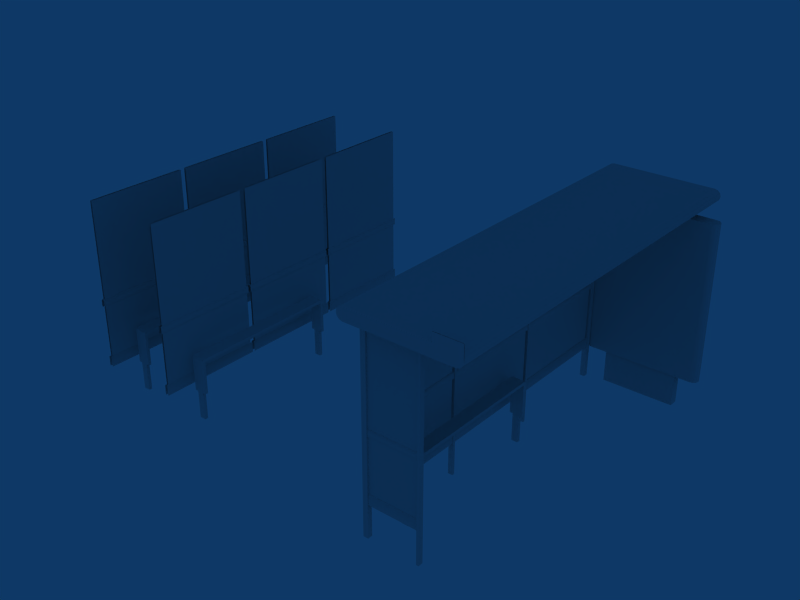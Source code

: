 # Source: Insignia_A2.blend  (saved by Blender 2.49.2; exported with 4.5.12 LTS)
import bpy
from mathutils import Matrix  # noqa: F401  (used for matrix-valued properties, if any)

bpy.ops.wm.read_factory_settings(use_empty=True)
scene = bpy.context.scene
scene.name = 'Scene'

# ---- collections
col_collection_1 = bpy.data.collections.new('Collection 1'); scene.collection.children.link(col_collection_1)

# ---- world
world_world = bpy.data.worlds.new('World'); scene.world = world_world
world_world.color = (0.05656, 0.2208, 0.4)
world_world.use_sun_shadow = False
world_world.sun_shadow_jitter_overblur = 0.0
world_world.cycles.sampling_method = 'MANUAL'
world_world.cycles.sample_map_resolution = 256

# ---- meshes
me_cube_001 = bpy.data.meshes.new('Cube.001')
me_cube_001.from_pydata([(-2.87, -1.63, -0.25), (-2.87, -1.63, 0.1), (-2.79, -1.63, 0.1), (-2.79, -1.63, -0.25), (-2.75, -1.63, 0.1), (-2.91, -1.63, 0.1), (-2.75, -1.62, 0.53), (-2.91, -1.62, 0.54), (-2.75, -1.59, 0.54), (-2.91, -1.59, 0.55), (-2.91, -1.63, 0.51), (-2.75, -1.63, 0.5), (-2.91, 0.27, 0.55), (-2.75, 0.27, 0.54), (-2.91, -1.59, 0.51), (-2.91, -1.59, 0.1), (-2.87, -1.59, -0.25), (-2.87, -1.59, 0.1), (-2.91, -1.63, 0.51), (-2.91, -1.63, 0.1), (-2.87, -1.63, -0.25), (-2.87, -1.63, 0.1), (-2.75, -1.59, 0.1), (-2.79, -1.59, -0.25), (-2.79, -1.59, 0.1), (-2.75, -1.63, 0.5), (-2.75, -1.62, 0.53), (-2.75, -1.63, 0.1), (-2.79, -1.63, -0.25), (-2.79, -1.63, 0.1), (-2.75, -1.59, 0.5), (-2.91, -1.59, 0.1), (-2.75, -1.59, 0.1), (-2.91, -1.59, 0.51), (-2.87, -1.59, -0.25), (-2.79, -1.59, -0.25), (-2.79, -1.59, 0.1), (-2.87, -1.59, 0.1), (-2.75, 0.27, 0.54), (-2.75, -1.59, 0.5), (-2.75, 0.27, 0.5), (-2.75, -1.59, 0.54), (-2.91, -0.66, 0.55), (-2.75, -0.66, 0.54), (-2.91, -1.125, 0.55), (-2.91, -0.195, 0.55), (-2.75, -1.125, 0.54), (-2.75, -0.195, 0.54), (-2.75, -0.66, 0.54), (-2.75, -0.66, 0.5), (-2.75, -0.195, 0.54), (-2.75, -1.125, 0.54), (-2.75, -1.125, 0.5), (-2.75, -0.195, 0.5), (-2.75, 0.27, 0.54), (-2.75, 0.27, 0.5), (-2.79, 0.31, 0.1), (-2.79, 0.31, -0.25), (-2.75, 0.31, 0.1), (-2.75, 0.3, 0.53), (-2.75, 0.31, 0.5), (-2.79, 0.27, 0.1), (-2.79, 0.27, -0.25), (-2.75, 0.27, 0.1), (-2.87, 0.31, 0.1), (-2.87, 0.31, -0.25), (-2.91, 0.31, 0.1), (-2.91, 0.31, 0.51), (-2.87, 0.27, 0.1), (-2.87, 0.27, -0.25), (-2.91, 0.27, 0.1), (-2.91, 0.27, 0.51), (-2.75, 0.31, 0.5), (-2.91, 0.31, 0.51), (-2.91, 0.27, 0.55), (-2.75, 0.27, 0.54), (-2.91, 0.3, 0.54), (-2.75, 0.3, 0.53), (-2.91, 0.31, 0.1), (-2.75, 0.31, 0.1), (-2.79, 0.31, -0.25), (-2.79, 0.31, 0.1), (-2.87, 0.31, 0.1), (-2.87, 0.31, -0.25), (-2.87, 0.27, 0.1), (-2.79, 0.27, 0.1), (-2.79, 0.27, -0.25), (-2.87, 0.27, -0.25), (-2.91, 0.27, 0.51), (-2.75, 0.27, 0.1), (-2.91, 0.27, 0.1), (-2.75, 0.27, 0.5), (-2.99, 1.965, 0.28), (-3.02, 0.675, 0.15), (-3.02, 0.675, 0.27), (-3.01, 0.675, 0.28), (-3.01, 1.965, 0.28), (-3.02, 1.965, 0.27), (-3.02, 1.965, 0.15), (-2.98, 1.965, 0.15), (-2.98, 1.965, 0.27), (-2.99, 0.675, 0.28), (-2.98, 0.675, 0.27), (-2.98, 0.675, 0.15), (-2.98, -0.645, 0.15), (-2.98, -0.645, 0.27), (-2.99, -0.645, 0.28), (-2.99, 0.645, 0.28), (-2.98, 0.645, 0.27), (-2.98, 0.645, 0.15), (-3.02, 0.645, 0.15), (-3.02, 0.645, 0.27), (-3.01, 0.645, 0.28), (-3.01, -0.645, 0.28), (-3.02, -0.645, 0.27), (-3.02, -0.645, 0.15), (-3.02, -1.965, 0.15), (-3.02, -1.965, 0.27), (-3.01, -1.965, 0.28), (-3.01, -0.675, 0.28), (-3.02, -0.675, 0.27), (-3.02, -0.675, 0.15), (-2.98, -0.675, 0.15), (-2.98, -0.675, 0.27), (-2.99, -0.675, 0.28), (-2.99, -1.965, 0.28), (-2.98, -1.965, 0.27), (-2.98, -1.965, 0.15), (-2.99, 0.645, 1.02), (-2.98, -0.675, 0.94), (-2.98, -1.965, 0.94), (-2.98, -0.675, 1.01), (-2.98, -1.965, 1.01), (-2.99, -0.675, 0.93), (-2.99, -1.965, 0.93), (-2.99, -0.675, 1.02), (-2.99, -1.965, 1.02), (-3.01, 0.675, 1.02), (-3.01, 1.965, 1.02), (-3.01, 0.675, 0.93), (-3.01, 1.965, 0.93), (-3.02, 0.675, 1.01), (-3.02, 1.965, 1.01), (-3.02, 0.675, 0.94), (-3.02, 1.965, 0.94), (-2.98, 1.965, 0.94), (-2.98, 0.675, 0.94), (-2.98, 1.965, 1.01), (-2.98, 0.675, 1.01), (-2.99, 1.965, 0.93), (-2.99, 0.675, 0.93), (-2.99, 1.965, 1.02), (-2.99, 0.675, 1.02), (-2.99, -0.645, 1.02), (-2.99, -0.645, 0.93), (-2.99, 0.645, 0.93), (-2.98, -0.645, 1.01), (-2.98, 0.645, 1.01), (-2.98, -0.645, 0.94), (-2.98, 0.645, 0.94), (-3.02, 0.645, 0.94), (-3.02, -0.645, 0.94), (-3.02, 0.645, 1.01), (-3.02, -0.645, 1.01), (-3.01, 0.645, 0.93), (-3.01, -0.645, 0.93), (-3.01, 0.645, 1.02), (-3.01, -0.645, 1.02), (-3.01, -1.965, 1.02), (-3.01, -0.675, 1.02), (-3.01, -1.965, 0.93), (-3.01, -0.675, 0.93), (-3.02, -1.965, 1.01), (-3.02, -0.675, 1.01), (-3.02, -1.965, 0.94), (-3.02, -0.675, 0.94), (-3.99, 1.965, 0.28), (-4.01, 0.695, 1.02), (-4.01, 1.945, 1.02), (-4.01, 1.945, 2.22), (-4.01, 0.695, 2.22), (-3.99, 0.695, 2.22), (-3.99, 1.945, 2.22), (-3.99, 1.945, 1.02), (-3.99, 0.695, 1.02), (-3.99, -0.625, 1.02), (-3.99, 0.625, 1.02), (-3.99, 0.625, 2.22), (-3.99, -0.625, 2.22), (-4.01, -0.625, 2.22), (-4.01, 0.625, 2.22), (-4.01, 0.625, 1.02), (-4.01, -0.625, 1.02), (-4.01, -1.945, 1.02), (-4.01, -0.695, 1.02), (-4.01, -0.695, 2.22), (-4.01, -1.945, 2.22), (-3.99, -1.945, 2.22), (-3.99, -0.695, 2.22), (-3.99, -0.695, 1.02), (-3.99, -1.945, 1.02), (-3.99, -1.945, 0.28), (-3.99, -0.695, 0.28), (-3.99, -0.695, 0.93), (-3.99, -1.945, 0.93), (-4.01, -1.945, 0.93), (-4.01, -0.695, 0.93), (-4.01, -0.695, 0.28), (-4.01, -1.945, 0.28), (-4.01, -0.625, 0.28), (-4.01, 0.625, 0.28), (-4.01, 0.625, 0.93), (-4.01, -0.625, 0.93), (-3.99, -0.625, 0.93), (-3.99, 0.625, 0.93), (-3.99, 0.625, 0.28), (-3.99, -0.625, 0.28), (-3.99, 0.695, 0.28), (-3.99, 1.945, 0.28), (-3.99, 1.945, 0.93), (-3.99, 0.695, 0.93), (-4.01, 0.695, 0.93), (-4.01, 1.945, 0.93), (-4.01, 1.945, 0.28), (-4.01, 0.695, 0.28), (-3.99, 0.645, 1.02), (-3.75, 0.27, 0.5), (-3.91, 0.27, 0.1), (-3.75, 0.27, 0.1), (-3.91, 0.27, 0.51), (-3.87, 0.27, -0.25), (-3.79, 0.27, -0.25), (-3.79, 0.27, 0.1), (-3.87, 0.27, 0.1), (-3.87, 0.31, -0.25), (-3.87, 0.31, 0.1), (-3.79, 0.31, 0.1), (-3.79, 0.31, -0.25), (-3.75, 0.31, 0.1), (-3.91, 0.31, 0.1), (-3.75, 0.3, 0.53), (-3.91, 0.3, 0.54), (-3.75, 0.27, 0.54), (-3.91, 0.27, 0.55), (-3.91, 0.31, 0.51), (-3.75, 0.31, 0.5), (-3.91, 0.27, 0.51), (-3.91, 0.27, 0.1), (-3.87, 0.27, -0.25), (-3.87, 0.27, 0.1), (-3.91, 0.31, 0.51), (-3.91, 0.31, 0.1), (-3.87, 0.31, -0.25), (-3.87, 0.31, 0.1), (-3.75, 0.27, 0.1), (-3.79, 0.27, -0.25), (-3.79, 0.27, 0.1), (-3.75, 0.31, 0.5), (-3.75, 0.3, 0.53), (-3.75, 0.31, 0.1), (-3.79, 0.31, -0.25), (-3.79, 0.31, 0.1), (-3.75, 0.27, 0.5), (-3.75, 0.27, 0.54), (-3.75, -0.195, 0.5), (-3.75, -1.125, 0.5), (-3.75, -1.125, 0.54), (-3.75, -0.195, 0.54), (-3.75, -0.66, 0.5), (-3.75, -0.66, 0.54), (-3.75, -0.195, 0.54), (-3.75, -1.125, 0.54), (-3.91, -0.195, 0.55), (-3.91, -1.125, 0.55), (-3.75, -0.66, 0.54), (-3.91, -0.66, 0.55), (-3.75, -1.59, 0.54), (-3.75, 0.27, 0.5), (-3.75, -1.59, 0.5), (-3.75, 0.27, 0.54), (-3.87, -1.59, 0.1), (-3.79, -1.59, 0.1), (-3.79, -1.59, -0.25), (-3.87, -1.59, -0.25), (-3.91, -1.59, 0.51), (-3.75, -1.59, 0.1), (-3.91, -1.59, 0.1), (-3.75, -1.59, 0.5), (-3.79, -1.63, 0.1), (-3.79, -1.63, -0.25), (-3.75, -1.63, 0.1), (-3.75, -1.62, 0.53), (-3.75, -1.63, 0.5), (-3.79, -1.59, 0.1), (-3.79, -1.59, -0.25), (-3.75, -1.59, 0.1), (-3.87, -1.63, 0.1), (-3.87, -1.63, -0.25), (-3.91, -1.63, 0.1), (-3.91, -1.63, 0.51), (-3.87, -1.59, 0.1), (-3.87, -1.59, -0.25), (-3.91, -1.59, 0.1), (-3.91, -1.59, 0.51), (-3.75, 0.27, 0.54), (-3.91, 0.27, 0.55), (-3.75, -1.63, 0.5), (-3.91, -1.63, 0.51), (-3.91, -1.59, 0.55), (-3.75, -1.59, 0.54), (-3.91, -1.62, 0.54), (-3.75, -1.62, 0.53), (-3.91, -1.63, 0.1), (-3.75, -1.63, 0.1), (-3.79, -1.63, -0.25), (-3.79, -1.63, 0.1), (-3.87, -1.63, 0.1), (-3.87, -1.63, -0.25), (-3.98, -0.675, 0.94), (-3.98, -1.965, 0.94), (-3.98, -0.675, 1.01), (-3.98, -1.965, 1.01), (-3.99, -0.675, 0.93), (-3.99, -1.965, 0.93), (-3.99, -0.675, 1.02), (-3.99, -1.965, 1.02), (-3.01, 0.695, 0.28), (-3.01, 1.945, 0.28), (-3.01, 1.945, 2.22), (-3.01, 0.695, 2.22), (-2.99, 0.695, 2.22), (-2.99, 1.945, 2.22), (-2.99, 1.945, 0.28), (-2.99, 0.695, 0.28), (-2.99, -0.625, 0.28), (-2.99, 0.625, 0.28), (-2.99, 0.625, 2.22), (-2.99, -0.625, 2.22), (-3.01, -0.625, 2.22), (-3.01, 0.625, 2.22), (-3.01, 0.625, 0.28), (-3.01, -0.625, 0.28), (-4.01, 0.675, 1.02), (-4.01, 1.965, 1.02), (-4.01, 0.675, 0.93), (-4.01, 1.965, 0.93), (-4.02, 0.675, 1.01), (-4.02, 1.965, 1.01), (-4.02, 0.675, 0.94), (-4.02, 1.965, 0.94), (-4.02, 0.675, 0.15), (-4.02, 0.675, 0.27), (-4.01, 0.675, 0.28), (-4.01, 1.965, 0.28), (-4.02, 1.965, 0.27), (-4.02, 1.965, 0.15), (-3.98, 1.965, 0.15), (-3.98, 1.965, 0.27), (-3.99, 0.675, 0.28), (-3.98, 0.675, 0.27), (-3.98, 0.675, 0.15), (-3.98, 1.965, 0.94), (-3.98, 0.675, 0.94), (-3.98, 1.965, 1.01), (-3.98, 0.675, 1.01), (-3.99, 1.965, 0.93), (-3.99, 0.675, 0.93), (-3.99, 1.965, 1.02), (-3.99, 0.675, 1.02), (-3.99, -0.645, 1.02), (-3.99, -0.645, 0.93), (-3.99, 0.645, 0.93), (-3.98, -0.645, 1.01), (-3.98, 0.645, 1.01), (-3.98, -0.645, 0.94), (-3.98, 0.645, 0.94), (-3.98, -0.645, 0.15), (-3.98, -0.645, 0.27), (-3.99, -0.645, 0.28), (-3.99, 0.645, 0.28), (-3.98, 0.645, 0.27), (-3.98, 0.645, 0.15), (-4.02, 0.645, 0.15), (-4.02, 0.645, 0.27), (-4.01, 0.645, 0.28), (-4.01, -0.645, 0.28), (-4.02, -0.645, 0.27), (-4.02, -0.645, 0.15), (-4.02, 0.645, 0.94), (-4.02, -0.645, 0.94), (-4.02, 0.645, 1.01), (-4.02, -0.645, 1.01), (-4.01, 0.645, 0.93), (-4.01, -0.645, 0.93), (-4.01, 0.645, 1.02), (-4.01, -0.645, 1.02), (-3.01, -1.945, 0.28), (-3.01, -0.695, 0.28), (-3.01, -0.695, 2.22), (-3.01, -1.945, 2.22), (-4.01, -1.965, 1.02), (-4.01, -0.675, 1.02), (-4.01, -1.965, 0.93), (-4.01, -0.675, 0.93), (-4.02, -1.965, 1.01), (-4.02, -0.675, 1.01), (-4.02, -1.965, 0.94), (-4.02, -0.675, 0.94), (-4.02, -1.965, 0.15), (-4.02, -1.965, 0.27), (-4.01, -1.965, 0.28), (-4.01, -0.675, 0.28), (-4.02, -0.675, 0.27), (-4.02, -0.675, 0.15), (-3.98, -0.675, 0.15), (-3.98, -0.675, 0.27), (-3.99, -0.675, 0.28), (-3.99, -1.965, 0.28), (-3.98, -1.965, 0.27), (-3.98, -1.965, 0.15), (-2.99, -1.945, 2.22), (-2.99, -0.695, 2.22), (-2.99, -0.695, 0.28), (-2.99, -1.945, 0.28)], [], [(1, 0, 3, 2), (6, 8, 9, 7), (11, 6, 7, 10), (4, 11, 10, 5), (19, 18, 14, 15), (21, 17, 16, 20), (26, 25, 39, 41), (27, 22, 39, 25), (29, 28, 23, 24), (32, 31, 33, 30), (36, 35, 34, 37), (8, 46, 44, 9), (46, 43, 42, 44), (43, 47, 45, 42), (47, 13, 12, 45), (38, 50, 53, 40), (50, 48, 49, 53), (48, 51, 52, 49), (51, 41, 39, 52), (56, 61, 62, 57), (58, 60, 55, 63), (59, 54, 55, 60), (64, 65, 69, 68), (66, 70, 71, 67), (79, 78, 73, 72), (72, 73, 76, 77), (77, 76, 74, 75), (82, 81, 80, 83), (85, 84, 87, 86), (89, 91, 88, 90), (97, 94, 95, 96), (98, 93, 94, 97), (99, 100, 102, 103), (100, 92, 101, 102), (108, 107, 106, 105), (109, 108, 105, 104), (110, 115, 114, 111), (111, 114, 113, 112), (120, 117, 118, 119), (121, 116, 117, 120), (122, 123, 126, 127), (123, 124, 125, 126), (166, 167, 153, 128), (129, 131, 132, 130), (130, 134, 133, 129), (131, 135, 136, 132), (142, 141, 137, 138), (143, 144, 140, 139), (144, 143, 141, 142), (145, 147, 148, 146), (146, 150, 149, 145), (147, 151, 152, 148), (157, 128, 153, 156), (158, 154, 155, 159), (159, 157, 156, 158), (160, 161, 163, 162), (161, 160, 164, 165), (173, 172, 168, 169), (174, 175, 171, 170), (175, 174, 172, 173), (177, 180, 179, 178), (184, 183, 182, 181), (185, 186, 187, 188), (192, 189, 190, 191), (193, 196, 195, 194), (200, 199, 198, 197), (201, 202, 203, 204), (208, 205, 206, 207), (209, 212, 211, 210), (216, 215, 214, 213), (217, 218, 219, 220), (224, 221, 222, 223), (343, 342, 368, 367), (394, 395, 369, 225), (401, 400, 325, 324), (228, 226, 229, 227), (232, 233, 230, 231), (235, 236, 237, 234), (240, 241, 243, 242), (245, 244, 241, 240), (238, 239, 244, 245), (251, 247, 246, 250), (253, 252, 248, 249), (258, 263, 262, 257), (259, 257, 262, 254), (261, 256, 255, 260), (266, 276, 278, 265), (269, 266, 265, 268), (267, 269, 268, 264), (279, 267, 264, 277), (270, 304, 305, 272), (274, 270, 272, 275), (271, 274, 275, 273), (309, 271, 273, 308), (281, 282, 283, 280), (285, 286, 284, 287), (288, 289, 294, 293), (290, 295, 278, 292), (291, 292, 278, 276), (296, 300, 301, 297), (298, 299, 303, 302), (313, 306, 307, 312), (306, 311, 310, 307), (311, 309, 308, 310), (316, 317, 314, 315), (318, 320, 321, 319), (319, 323, 322, 318), (320, 324, 325, 321), (326, 329, 328, 327), (333, 332, 331, 330), (334, 335, 336, 337), (341, 338, 339, 340), (347, 346, 342, 343), (348, 349, 345, 344), (349, 348, 346, 347), (354, 351, 352, 353), (355, 350, 351, 354), (356, 357, 359, 360), (357, 176, 358, 359), (361, 363, 364, 362), (362, 366, 365, 361), (363, 367, 368, 364), (373, 225, 369, 372), (374, 370, 371, 375), (375, 373, 372, 374), (380, 379, 378, 377), (381, 380, 377, 376), (382, 387, 386, 383), (383, 386, 385, 384), (388, 389, 391, 390), (389, 388, 392, 393), (390, 391, 395, 394), (396, 399, 398, 397), (405, 404, 400, 401), (406, 407, 403, 402), (407, 406, 404, 405), (412, 409, 410, 411), (413, 408, 409, 412), (414, 415, 418, 419), (415, 416, 417, 418), (423, 422, 421, 420)])
me_cube_001.polygons.foreach_set('use_smooth', [True] * 141)
_uv = me_cube_001.uv_layers.new(name='UVTex')
_uv.uv.foreach_set('vector', [0.7461, 0.6903, 0.7461, 0.5312, 0.7695, 0.5312, 0.7695, 0.6903, 0.7812, 0.7119, 0.7812, 0.7153, 0.7344, 0.7188, 0.7344, 0.7153, 0.7812, 0.7017, 0.7812, 0.7119, 0.7344, 0.7153, 0.7344, 0.7051, 0.7812, 0.5653, 0.7812, 0.7017, 0.7344, 0.7051, 0.7344, 0.5653, 0.7578, 0.5653, 0.7578, 0.7051, 0.7344, 0.7051, 0.7344, 0.5653, 0.7578, 0.6903, 0.7344, 0.6903, 0.7344, 0.5312, 0.7578, 0.5312, 0.7637, 0.7119, 0.7578, 0.7017, 0.7812, 0.7017, 0.7812, 0.7153, 0.7578, 0.5653, 0.7813, 0.5653, 0.7812, 0.7017, 0.7578, 0.7017, 0.7578, 0.6903, 0.7578, 0.5312, 0.7812, 0.5312, 0.7813, 0.6903, 0.7812, 0.5653, 0.7344, 0.5653, 0.7344, 0.7051, 0.7812, 0.7017, 0.7695, 0.6903, 0.7695, 0.5312, 0.7461, 0.5312, 0.7461, 0.6903, 0.793, 0.9687, 0.793, 0.7188, 0.7305, 0.7188, 0.7305, 0.9688, 0.793, 0.9844, 0.793, 0.7344, 0.7305, 0.7344, 0.7305, 0.9844, 0.793, 0.7344, 0.793, 0.9844, 0.7305, 0.9844, 0.7305, 0.7344, 0.793, 0.7188, 0.793, 0.9688, 0.7305, 0.9688, 0.7305, 0.7188, 0.7383, 0.7188, 0.7383, 0.5313, 0.7617, 0.5313, 0.7617, 0.7188, 0.7383, 0.7188, 0.7383, 0.5313, 0.7617, 0.5313, 0.7617, 0.7188, 0.7383, 0.7188, 0.7383, 0.5313, 0.7617, 0.5313, 0.7617, 0.7188, 0.7383, 0.7188, 0.7383, 0.5313, 0.7617, 0.5313, 0.7617, 0.7188, 0.7578, 0.6903, 0.7813, 0.6903, 0.7812, 0.5312, 0.7578, 0.5312, 0.7578, 0.5653, 0.7578, 0.7017, 0.7812, 0.7017, 0.7813, 0.5653, 0.7637, 0.7119, 0.7812, 0.7153, 0.7812, 0.7017, 0.7578, 0.7017, 0.7578, 0.6903, 0.7578, 0.5312, 0.7344, 0.5312, 0.7344, 0.6903, 0.7578, 0.5653, 0.7344, 0.5653, 0.7344, 0.7051, 0.7578, 0.7051, 0.7812, 0.5653, 0.7344, 0.5653, 0.7344, 0.7051, 0.7812, 0.7017, 0.7812, 0.7017, 0.7344, 0.7051, 0.7344, 0.7153, 0.7812, 0.7119, 0.7812, 0.7119, 0.7344, 0.7153, 0.7344, 0.7188, 0.7812, 0.7153, 0.7461, 0.6903, 0.7695, 0.6903, 0.7695, 0.5312, 0.7461, 0.5312, 0.7695, 0.6903, 0.7461, 0.6903, 0.7461, 0.5312, 0.7695, 0.5312, 0.7812, 0.5653, 0.7812, 0.7017, 0.7344, 0.7051, 0.7344, 0.5653, 0.332, 0.9961, 0.332, 0.3477, 0.3281, 0.3477, 0.3281, 0.9961, 0.3594, 0.9961, 0.3594, 0.3477, 0.332, 0.3477, 0.332, 0.9961, 0.3594, 0.9961, 0.332, 0.9961, 0.332, 0.3477, 0.3594, 0.3477, 0.332, 0.9961, 0.3281, 0.9961, 0.3281, 0.3477, 0.332, 0.3477, 0.332, 0.9961, 0.3281, 0.9961, 0.3281, 0.3477, 0.332, 0.3477, 0.3594, 0.9961, 0.332, 0.9961, 0.332, 0.3477, 0.3594, 0.3477, 0.3594, 0.9961, 0.3594, 0.3477, 0.332, 0.3477, 0.332, 0.9961, 0.332, 0.9961, 0.332, 0.3477, 0.3281, 0.3477, 0.3281, 0.9961, 0.332, 0.9961, 0.332, 0.3477, 0.3281, 0.3477, 0.3281, 0.9961, 0.3594, 0.9961, 0.3594, 0.3477, 0.332, 0.3477, 0.332, 0.9961, 0.3594, 0.9961, 0.332, 0.9961, 0.332, 0.3477, 0.3594, 0.3477, 0.332, 0.9961, 0.3281, 0.9961, 0.3281, 0.3477, 0.332, 0.3477, 0.3633, 0.9961, 0.3633, 0.3477, 0.3672, 0.3477, 0.3672, 0.9961, 0.3828, 0.9961, 0.3672, 0.9961, 0.3672, 0.3477, 0.3828, 0.3477, 0.3828, 0.3477, 0.3867, 0.3477, 0.3867, 0.9961, 0.3828, 0.9961, 0.3672, 0.9961, 0.3633, 0.9961, 0.3633, 0.3477, 0.3672, 0.3477, 0.3672, 0.9961, 0.3672, 0.3477, 0.3633, 0.3477, 0.3633, 0.9961, 0.3828, 0.3477, 0.3828, 0.9961, 0.3867, 0.9961, 0.3867, 0.3477, 0.3828, 0.9961, 0.3828, 0.3477, 0.3672, 0.3477, 0.3672, 0.9961, 0.3828, 0.9961, 0.3672, 0.9961, 0.3672, 0.3477, 0.3828, 0.3477, 0.3828, 0.3477, 0.3867, 0.3477, 0.3867, 0.9961, 0.3828, 0.9961, 0.3672, 0.9961, 0.3633, 0.9961, 0.3633, 0.3477, 0.3672, 0.3477, 0.3672, 0.9961, 0.3633, 0.9961, 0.3633, 0.3477, 0.3672, 0.3477, 0.3828, 0.3477, 0.3867, 0.3477, 0.3867, 0.9961, 0.3828, 0.9961, 0.3828, 0.9961, 0.3672, 0.9961, 0.3672, 0.3477, 0.3828, 0.3477, 0.3828, 0.9961, 0.3828, 0.3477, 0.3672, 0.3477, 0.3672, 0.9961, 0.3828, 0.3477, 0.3828, 0.9961, 0.3867, 0.9961, 0.3867, 0.3477, 0.3672, 0.9961, 0.3672, 0.3477, 0.3633, 0.3477, 0.3633, 0.9961, 0.3828, 0.3477, 0.3828, 0.9961, 0.3867, 0.9961, 0.3867, 0.3477, 0.3828, 0.9961, 0.3828, 0.3477, 0.3672, 0.3477, 0.3672, 0.9961, 0.3281, 0.003906, 0.3281, 0.3398, 0.3867, 0.3398, 0.3867, 0.003906, 0.3281, 0.003906, 0.3867, 0.003906, 0.3867, 0.3398, 0.3281, 0.3398, 0.3281, 0.003906, 0.3867, 0.003906, 0.3867, 0.3398, 0.3281, 0.3398, 0.3281, 0.003906, 0.3281, 0.3398, 0.3867, 0.3398, 0.3867, 0.003906, 0.3281, 0.003906, 0.3281, 0.3398, 0.3867, 0.3398, 0.3867, 0.003906, 0.3281, 0.003906, 0.3867, 0.003906, 0.3867, 0.3398, 0.3281, 0.3398, 0.001953, 6.145e-08, 0.3242, 0.0, 0.3242, 0.3359, 0.001953, 0.3359, 0.001953, 6.145e-08, 0.001953, 0.3359, 0.3242, 0.3359, 0.3242, 0.0, 0.001953, 6.145e-08, 0.001953, 0.3359, 0.3242, 0.3359, 0.3242, 0.0, 0.001953, 6.145e-08, 0.3242, 0.0, 0.3242, 0.3359, 0.001953, 0.3359, 0.001953, 6.145e-08, 0.3242, 0.0, 0.3242, 0.3359, 0.001953, 0.3359, 0.001953, 6.145e-08, 0.001953, 0.3359, 0.3242, 0.3359, 0.3242, 0.0, 0.3633, 0.9961, 0.3633, 0.3477, 0.3672, 0.3477, 0.3672, 0.9961, 0.3633, 0.9961, 0.3633, 0.3477, 0.3672, 0.3477, 0.3672, 0.9961, 0.3633, 0.9961, 0.3633, 0.3477, 0.3672, 0.3477, 0.3672, 0.9961, 0.7812, 0.5653, 0.7812, 0.7017, 0.7344, 0.7051, 0.7344, 0.5653, 0.7695, 0.6903, 0.7461, 0.6903, 0.7461, 0.5312, 0.7695, 0.5312, 0.7461, 0.6903, 0.7695, 0.6903, 0.7695, 0.5312, 0.7461, 0.5312, 0.7812, 0.7119, 0.7344, 0.7153, 0.7344, 0.7188, 0.7812, 0.7153, 0.7812, 0.7017, 0.7344, 0.7051, 0.7344, 0.7153, 0.7812, 0.7119, 0.7812, 0.5653, 0.7344, 0.5653, 0.7344, 0.7051, 0.7812, 0.7017, 0.7578, 0.5653, 0.7344, 0.5653, 0.7344, 0.7051, 0.7578, 0.7051, 0.7578, 0.6903, 0.7578, 0.5312, 0.7344, 0.5312, 0.7344, 0.6903, 0.7637, 0.7119, 0.7812, 0.7153, 0.7812, 0.7017, 0.7578, 0.7017, 0.7578, 0.5653, 0.7578, 0.7017, 0.7812, 0.7017, 0.7813, 0.5653, 0.7578, 0.6903, 0.7813, 0.6903, 0.7812, 0.5312, 0.7578, 0.5312, 0.7383, 0.7188, 0.7383, 0.5313, 0.7617, 0.5313, 0.7617, 0.7188, 0.7383, 0.7188, 0.7383, 0.5313, 0.7617, 0.5313, 0.7617, 0.7188, 0.7383, 0.7188, 0.7383, 0.5313, 0.7617, 0.5313, 0.7617, 0.7188, 0.7383, 0.7188, 0.7383, 0.5313, 0.7617, 0.5313, 0.7617, 0.7188, 0.793, 0.7188, 0.793, 0.9688, 0.7305, 0.9688, 0.7305, 0.7188, 0.793, 0.7344, 0.793, 0.9844, 0.7305, 0.9844, 0.7305, 0.7344, 0.793, 0.9844, 0.793, 0.7344, 0.7305, 0.7344, 0.7305, 0.9844, 0.793, 0.9687, 0.793, 0.7188, 0.7305, 0.7188, 0.7305, 0.9688, 0.7695, 0.6903, 0.7695, 0.5312, 0.7461, 0.5312, 0.7461, 0.6903, 0.7812, 0.5653, 0.7344, 0.5653, 0.7344, 0.7051, 0.7812, 0.7017, 0.7578, 0.6903, 0.7578, 0.5312, 0.7812, 0.5312, 0.7813, 0.6903, 0.7578, 0.5653, 0.7813, 0.5653, 0.7812, 0.7017, 0.7578, 0.7017, 0.7637, 0.7119, 0.7578, 0.7017, 0.7812, 0.7017, 0.7812, 0.7153, 0.7578, 0.6903, 0.7344, 0.6903, 0.7344, 0.5312, 0.7578, 0.5312, 0.7578, 0.5653, 0.7578, 0.7051, 0.7344, 0.7051, 0.7344, 0.5653, 0.7812, 0.5653, 0.7812, 0.7017, 0.7344, 0.7051, 0.7344, 0.5653, 0.7812, 0.7017, 0.7812, 0.7119, 0.7344, 0.7153, 0.7344, 0.7051, 0.7812, 0.7119, 0.7812, 0.7153, 0.7344, 0.7188, 0.7344, 0.7153, 0.7461, 0.6903, 0.7461, 0.5312, 0.7695, 0.5312, 0.7695, 0.6903, 0.3828, 0.9961, 0.3672, 0.9961, 0.3672, 0.3477, 0.3828, 0.3477, 0.3828, 0.3477, 0.3867, 0.3477, 0.3867, 0.9961, 0.3828, 0.9961, 0.3672, 0.9961, 0.3633, 0.9961, 0.3633, 0.3477, 0.3672, 0.3477, 0.001953, 6.145e-08, 0.001953, 0.9961, 0.3242, 0.9961, 0.3242, 0.0, 0.001953, 6.145e-08, 0.3242, 0.0, 0.3242, 0.9961, 0.001953, 0.9961, 0.001953, 6.145e-08, 0.3242, 0.0, 0.3242, 0.9961, 0.001953, 0.9961, 0.001953, 6.145e-08, 0.001953, 0.9961, 0.3242, 0.9961, 0.3242, 0.0, 0.3672, 0.9961, 0.3672, 0.3477, 0.3633, 0.3477, 0.3633, 0.9961, 0.3828, 0.3477, 0.3828, 0.9961, 0.3867, 0.9961, 0.3867, 0.3477, 0.3828, 0.9961, 0.3828, 0.3477, 0.3672, 0.3477, 0.3672, 0.9961, 0.332, 0.9961, 0.332, 0.3477, 0.3281, 0.3477, 0.3281, 0.9961, 0.3594, 0.9961, 0.3594, 0.3477, 0.332, 0.3477, 0.332, 0.9961, 0.3594, 0.9961, 0.332, 0.9961, 0.332, 0.3477, 0.3594, 0.3477, 0.332, 0.9961, 0.3281, 0.9961, 0.3281, 0.3477, 0.332, 0.3477, 0.3828, 0.9961, 0.3672, 0.9961, 0.3672, 0.3477, 0.3828, 0.3477, 0.3828, 0.3477, 0.3867, 0.3477, 0.3867, 0.9961, 0.3828, 0.9961, 0.3672, 0.9961, 0.3633, 0.9961, 0.3633, 0.3477, 0.3672, 0.3477, 0.3672, 0.9961, 0.3633, 0.9961, 0.3633, 0.3477, 0.3672, 0.3477, 0.3828, 0.3477, 0.3867, 0.3477, 0.3867, 0.9961, 0.3828, 0.9961, 0.3828, 0.9961, 0.3672, 0.9961, 0.3672, 0.3477, 0.3828, 0.3477, 0.332, 0.9961, 0.3281, 0.9961, 0.3281, 0.3477, 0.332, 0.3477, 0.3594, 0.9961, 0.332, 0.9961, 0.332, 0.3477, 0.3594, 0.3477, 0.3594, 0.9961, 0.3594, 0.3477, 0.332, 0.3477, 0.332, 0.9961, 0.332, 0.9961, 0.332, 0.3477, 0.3281, 0.3477, 0.3281, 0.9961, 0.3828, 0.9961, 0.3828, 0.3477, 0.3672, 0.3477, 0.3672, 0.9961, 0.3828, 0.3477, 0.3828, 0.9961, 0.3867, 0.9961, 0.3867, 0.3477, 0.3672, 0.9961, 0.3672, 0.3477, 0.3633, 0.3477, 0.3633, 0.9961, 0.001953, 6.145e-08, 0.001953, 0.9961, 0.3242, 0.9961, 0.3242, 0.0, 0.3672, 0.9961, 0.3672, 0.3477, 0.3633, 0.3477, 0.3633, 0.9961, 0.3828, 0.3477, 0.3828, 0.9961, 0.3867, 0.9961, 0.3867, 0.3477, 0.3828, 0.9961, 0.3828, 0.3477, 0.3672, 0.3477, 0.3672, 0.9961, 0.332, 0.9961, 0.332, 0.3477, 0.3281, 0.3477, 0.3281, 0.9961, 0.3594, 0.9961, 0.3594, 0.3477, 0.332, 0.3477, 0.332, 0.9961, 0.3594, 0.9961, 0.332, 0.9961, 0.332, 0.3477, 0.3594, 0.3477, 0.332, 0.9961, 0.3281, 0.9961, 0.3281, 0.3477, 0.332, 0.3477, 0.001953, 6.145e-08, 0.3242, 0.0, 0.3242, 0.9961, 0.001953, 0.9961])
me_cube_001.use_remesh_preserve_volume = False
me_cube_001.use_remesh_preserve_attributes = False
me_cube_001.use_mirror_vertex_groups = False
me_cube_001.update()
me_cube = bpy.data.meshes.new('Cube')
me_cube.from_pydata([(0.255, 2.155, 0.15), (1.155, 2.155, 0.15), (1.155, 2.155, -0.25), (0.255, 2.155, -0.25), (0.255, 2.045, -0.25), (1.155, 2.045, -0.25), (1.155, 2.045, 0.15), (0.255, 2.045, 0.15), (-0.004952, 2.062, 2.1), (-0.015, 2.1, 2.1), (-0.004952, 2.137, 2.1), (0.0225, 2.165, 2.1), (0.06, 2.025, 2.1), (0.0225, 2.035, 2.1), (-0.015, 2.1, 0.15), (-0.004952, 2.062, 0.15), (-0.004952, 2.137, 0.15), (0.0225, 2.165, 0.15), (0.0225, 2.035, 0.15), (0.06, 2.025, 0.15), (1.35, 2.025, 0.15), (1.35, 2.175, 0.15), (1.387, 2.165, 0.15), (1.387, 2.035, 0.15), (1.415, 2.062, 0.15), (1.415, 2.137, 0.15), (1.425, 2.1, 0.15), (1.387, 2.165, 2.1), (1.35, 2.175, 2.1), (1.387, 2.035, 2.1), (1.415, 2.062, 2.1), (1.425, 2.1, 2.1), (1.415, 2.137, 2.1), (0.06, 2.175, 2.1), (1.35, 2.025, 2.1), (0.06, 2.175, 0.15), (0.02, -1.965, 2.22), (0.02, -1.965, 2.25), (0.02, -0.675, 2.25), (0.02, -0.675, 2.22), (0.03, -1.965, -0.25), (0.03, -1.965, 2.25), (0.03, -2.025, 2.25), (0.03, -2.025, -0.25), (-0.03, -1.965, -0.25), (-0.03, -1.965, 2.25), (0.03, -1.965, 2.25), (0.03, -1.965, -0.25), (-0.03, -2.025, -0.25), (-0.03, -2.025, 2.25), (-0.03, -1.965, 2.25), (-0.03, -1.965, -0.25), (0.03, -2.025, -0.25), (0.03, -2.025, 2.25), (-0.03, -2.025, 2.25), (-0.03, -2.025, -0.25), (-0.03, -0.675, -0.25), (-0.03, -0.675, 2.31), (0.03, -0.675, 2.31), (0.03, -0.675, -0.25), (-0.03, -0.645, -0.25), (-0.03, -0.645, 2.31), (-0.03, -0.675, 2.31), (-0.03, -0.675, -0.25), (0.03, -0.645, -0.25), (0.03, -0.645, 2.31), (-0.03, -0.645, 2.31), (-0.03, -0.645, -0.25), (0.03, -0.675, -0.25), (0.03, -0.675, 2.31), (0.03, -0.645, 2.31), (0.03, -0.645, -0.25), (-0.02, -1.965, 2.22), (0.02, -1.965, 2.22), (0.02, -0.675, 2.22), (-0.02, -0.675, 2.22), (-0.02, -0.675, 2.22), (-0.02, -0.675, 2.25), (-0.02, -1.965, 2.25), (-0.02, -1.965, 2.22), (-0.02, -0.645, 2.22), (-0.02, -0.645, 2.25), (-0.02, 0.645, 2.25), (-0.02, 0.645, 2.22), (-0.02, 0.645, 2.22), (0.02, 0.645, 2.22), (0.02, -0.645, 2.22), (-0.02, -0.645, 2.22), (0.02, 0.645, 2.22), (0.02, 0.645, 2.25), (0.02, -0.645, 2.25), (0.02, -0.645, 2.22), (0.02, 0.675, 2.22), (0.02, 0.675, 2.25), (0.02, 1.965, 2.25), (0.02, 1.965, 2.22), (-0.02, 0.675, 2.22), (0.02, 0.675, 2.22), (0.02, 1.965, 2.22), (-0.02, 1.965, 2.22), (-0.02, 1.965, 2.22), (-0.02, 1.965, 2.25), (-0.02, 0.675, 2.25), (-0.02, 0.675, 2.22), (0.03, 0.675, -0.25), (0.03, 0.675, 2.31), (0.03, 0.645, 2.31), (0.03, 0.645, -0.25), (-0.03, 0.675, -0.25), (-0.03, 0.675, 2.31), (0.03, 0.675, 2.31), (0.03, 0.675, -0.25), (-0.03, 0.645, -0.25), (-0.03, 0.645, 2.31), (-0.03, 0.675, 2.31), (-0.03, 0.675, -0.25), (0.03, 0.645, -0.25), (0.03, 0.645, 2.31), (-0.03, 0.645, 2.31), (-0.03, 0.645, -0.25), (-0.03, 1.965, -0.25), (-0.03, 1.965, 2.25), (0.03, 1.965, 2.25), (0.03, 1.965, -0.25), (-0.03, 2.025, -0.25), (-0.03, 2.025, 2.25), (-0.03, 1.965, 2.25), (-0.03, 1.965, -0.25), (0.03, 2.025, -0.25), (0.03, 2.025, 2.25), (-0.03, 2.025, 2.25), (-0.03, 2.025, -0.25), (0.03, 1.965, -0.25), (0.03, 1.965, 2.25), (0.03, 2.025, 2.25), (0.03, 2.025, -0.25), (0.63, -1.965, -0.25), (0.63, -1.965, 2.26), (0.66, -1.965, 2.26), (0.66, -1.965, -0.25), (0.63, -2.025, -0.25), (0.63, -2.025, 2.26), (0.63, -1.965, 2.26), (0.63, -1.965, -0.25), (0.66, -2.025, -0.25), (0.66, -2.025, 2.26), (0.63, -2.025, 2.26), (0.63, -2.025, -0.25), (0.66, -1.965, -0.25), (0.66, -1.965, 2.26), (0.66, -2.025, 2.26), (0.66, -2.025, -0.25), (0.03, -1.975, 0.15), (0.03, -1.975, 0.27), (0.03, -1.985, 0.28), (0.63, -1.985, 0.28), (0.63, -1.975, 0.27), (0.63, -1.975, 0.15), (0.63, -2.015, 0.15), (0.63, -2.015, 0.27), (0.63, -2.005, 0.28), (0.03, -2.005, 0.28), (0.03, -2.015, 0.27), (0.03, -2.015, 0.15), (0.63, -1.985, 1.02), (0.03, -1.985, 0.93), (0.63, -1.985, 0.93), (0.03, -1.975, 1.01), (0.63, -1.975, 1.01), (0.03, -1.975, 0.94), (0.63, -1.975, 0.94), (0.63, -2.015, 0.94), (0.03, -2.015, 0.94), (0.63, -2.015, 1.01), (0.03, -2.015, 1.01), (0.63, -2.005, 0.93), (0.03, -2.005, 0.93), (0.03, -2.005, 1.02), (0.03, -1.975, 2.22), (0.03, -1.975, 2.25), (0.63, -1.975, 2.25), (0.63, -1.975, 2.22), (0.63, -2.015, 2.22), (0.63, -2.015, 2.25), (0.03, -2.015, 2.25), (0.03, -2.015, 2.22), (-0.03, 2.13, 2.25), (-0.03, 2.07, 2.25), (1.2, 2.13, 2.25), (1.2, 2.07, 2.25), (-0.03, 2.13, 2.31), (1.2, 2.13, 2.31), (1.2, 2.07, 2.31), (-0.03, 2.07, 2.31), (-0.03, -2.025, 2.31), (1.2, -2.025, 2.31), (1.2, -1.965, 2.31), (-0.03, -1.965, 2.31), (1.2, -2.025, 2.25), (1.2, -1.965, 2.25), (-0.03, -2.025, 2.25), (-0.03, -1.965, 2.25), (1.2, 2.345, 2.31), (-0.03, 2.345, 2.31), (1.2, -2.24, 2.31), (-0.03, -2.24, 2.31), (1.2, 2.345, 2.22), (-0.03, 2.345, 2.22), (-0.03, -2.24, 2.22), (1.2, -2.24, 2.22), (-0.03, 2.35, 2.22), (1.2, 2.35, 2.37), (-0.03, 2.35, 2.37), (-0.03, -2.245, 2.22), (-0.03, -2.245, 2.37), (1.2, -2.245, 2.37), (1.237, 2.35, 2.36), (1.238, -2.245, 2.36), (1.265, 2.35, 2.333), (1.2, 2.35, 2.22), (1.237, 2.35, 2.23), (1.238, -2.245, 2.23), (1.265, -2.245, 2.258), (1.265, 2.35, 2.258), (1.275, 2.35, 2.295), (1.275, -2.245, 2.295), (1.2, -2.245, 2.22), (1.265, -2.245, 2.333), (-0.09495, -2.245, 2.333), (-0.105, -2.245, 2.295), (-0.105, 2.35, 2.295), (-0.09495, 2.35, 2.258), (-0.09495, -2.245, 2.258), (-0.0675, -2.245, 2.23), (-0.0675, 2.35, 2.23), (-0.09495, 2.35, 2.333), (-0.0675, -2.245, 2.36), (-0.0675, 2.35, 2.36), (1.115, 2.09, 2.25), (1.115, 2.09, 2.1), (1.115, 2.11, 2.25), (1.115, 2.11, 2.1), (1.095, 2.11, 2.1), (1.095, 2.11, 2.25), (1.095, 2.09, 2.1), (1.095, 2.09, 2.25), (0.295, 2.09, 2.25), (0.295, 2.09, 2.1), (0.295, 2.11, 2.25), (0.295, 2.11, 2.1), (0.315, 2.11, 2.1), (0.315, 2.11, 2.25), (0.315, 2.09, 2.1), (0.315, 2.09, 2.25), (-0.03, -1.965, 2.25), (-0.03, -2.025, 2.25), (1.2, -1.965, 2.25), (1.2, -2.025, 2.25), (1.2, 2.07, 2.25), (1.2, 2.13, 2.25), (-0.03, 2.07, 2.25), (-0.03, 2.13, 2.25), (0.06, 2.1, 2.1), (0.0225, 2.165, 2.1), (0.06, 2.175, 2.1), (0.0225, 2.035, 2.1), (-0.004952, 2.062, 2.1), (-0.015, 2.1, 2.1), (-0.004952, 2.137, 2.1), (1.35, 2.025, 2.1), (1.415, 2.137, 2.1), (1.425, 2.1, 2.1), (1.415, 2.062, 2.1), (1.387, 2.035, 2.1), (1.35, 2.175, 2.1), (1.387, 2.165, 2.1), (1.35, 2.1, 2.1), (0.06, 2.025, 2.1), (-0.0675, 2.35, 2.36), (-0.09495, 2.35, 2.333), (-0.0675, 2.35, 2.23), (-0.09495, 2.35, 2.258), (-0.105, 2.35, 2.295), (-0.03, 2.35, 2.295), (1.2, 2.35, 2.295), (1.275, 2.35, 2.295), (1.265, 2.35, 2.258), (1.237, 2.35, 2.23), (1.2, 2.35, 2.22), (1.265, 2.35, 2.333), (1.237, 2.35, 2.36), (-0.03, 2.35, 2.37), (1.2, 2.35, 2.37), (-0.03, 2.35, 2.22), (-0.0675, -2.245, 2.36), (-0.0675, -2.245, 2.23), (-0.09495, -2.245, 2.258), (-0.03, -2.245, 2.295), (-0.105, -2.245, 2.295), (-0.09495, -2.245, 2.333), (1.2, -2.245, 2.22), (1.275, -2.245, 2.295), (1.2, -2.245, 2.295), (1.265, -2.245, 2.258), (1.238, -2.245, 2.23), (-0.03, -2.245, 2.37), (-0.03, -2.245, 2.22), (0.255, 2.045, 0.15), (1.155, 2.045, 0.15), (1.155, 2.045, -0.25), (0.255, 2.045, -0.25), (0.255, 2.155, -0.25), (1.155, 2.155, -0.25), (1.155, 2.155, 0.15), (0.255, 2.155, 0.15), (1.275, -2.245, 2.37), (1.2, -2.245, 2.37), (1.275, -2.245, 2.47), (0.95, -2.245, 2.47), (0.95, -2.245, 2.37), (0.95, -2.24, 2.37), (0.95, -2.24, 2.47), (1.275, -2.24, 2.47), (1.2, -2.24, 2.37), (1.275, -2.24, 2.37), (1.2, -2.24, 2.295), (1.275, -2.24, 2.295), (0.7176, 0.1326, 2.3), (0.6568, 0.1732, 2.3), (0.585, 0.1875, 2.3), (0.5132, 0.1732, 2.3), (0.4524, 0.1326, 2.3), (0.4118, 0.07175, 2.3), (0.3975, -6.557e-07, 2.3), (0.4118, -0.07175, 2.3), (0.4524, -0.1326, 2.3), (0.5132, -0.1732, 2.3), (0.585, -0.1875, 2.3), (0.6568, -0.1732, 2.3), (0.7176, -0.1326, 2.3), (0.7582, -0.07175, 2.3), (0.7725, -5.364e-07, 2.3), (0.7582, 0.07175, 2.3), (0.585, -7.153e-07, 2.265), (0.03, -2.005, 0.28), (0.63, -2.005, 0.28), (0.63, -2.005, 2.22), (0.03, -2.005, 2.22), (0.03, -1.985, 2.22), (0.63, -1.985, 2.22), (0.63, -1.985, 0.28), (0.03, -1.985, 0.28), (-0.01, 0.695, 0.28), (-0.01, 1.945, 0.28), (-0.01, 1.945, 2.22), (-0.01, 0.695, 2.22), (0.01, 0.695, 2.22), (0.01, 1.945, 2.22), (0.01, 1.945, 0.28), (0.01, 0.695, 0.28), (0.01, -0.625, 0.28), (0.01, 0.625, 0.28), (0.01, 0.625, 2.22), (0.01, -0.625, 2.22), (-0.01, -0.625, 2.22), (-0.01, 0.625, 2.22), (-0.01, 0.625, 0.28), (-0.01, -0.625, 0.28), (-0.009999, -1.945, 0.28), (-0.01, -0.695, 0.28), (-0.01, -0.695, 2.22), (-0.009999, -1.945, 2.22), (0.01, -1.945, 2.22), (0.01, -0.695, 2.22), (0.01, -0.695, 0.28), (0.01, -1.945, 0.28), (0.63, -2.005, 1.02), (0.03, -1.985, 1.02), (0.25, 0.27, 0.5), (0.09, 0.27, 0.1), (0.25, 0.27, 0.1), (0.09, 0.27, 0.51), (0.13, 0.27, -0.25), (0.21, 0.27, -0.25), (0.21, 0.27, 0.1), (0.13, 0.27, 0.1), (0.13, 0.31, -0.25), (0.13, 0.31, 0.1), (0.21, 0.31, 0.1), (0.21, 0.31, -0.25), (0.25, 0.31, 0.1), (0.09, 0.31, 0.1), (0.25, 0.3, 0.53), (0.09, 0.3, 0.54), (0.25, 0.27, 0.54), (0.09, 0.27, 0.55), (0.09, 0.31, 0.51), (0.25, 0.31, 0.5), (0.09, 0.27, 0.1), (0.13, 0.27, -0.25), (0.13, 0.27, 0.1), (0.09, 0.31, 0.51), (0.09, 0.31, 0.1), (0.13, 0.31, -0.25), (0.13, 0.31, 0.1), (0.25, 0.27, 0.1), (0.21, 0.27, -0.25), (0.21, 0.27, 0.1), (0.25, 0.31, 0.5), (0.25, 0.3, 0.53), (0.25, 0.31, 0.1), (0.21, 0.31, -0.25), (0.21, 0.31, 0.1), (0.25, 0.27, 0.5), (0.25, 0.27, 0.54), (0.25, -0.195, 0.5), (0.25, -1.125, 0.5), (0.25, -1.125, 0.54), (0.25, -0.195, 0.54), (0.25, -0.66, 0.5), (0.25, -0.66, 0.54), (0.25, -0.195, 0.54), (0.25, -1.125, 0.54), (0.09, -0.195, 0.55), (0.09, -1.125, 0.55), (0.25, -0.66, 0.54), (0.09, -0.66, 0.55), (0.25, -1.59, 0.54), (0.25, -1.59, 0.5), (0.13, -1.59, 0.1), (0.21, -1.59, 0.1), (0.21, -1.59, -0.25), (0.13, -1.59, -0.25), (0.09, -1.59, 0.51), (0.25, -1.59, 0.1), (0.09, -1.59, 0.1), (0.25, -1.59, 0.5), (0.21, -1.63, 0.1), (0.21, -1.63, -0.25), (0.25, -1.63, 0.1), (0.25, -1.62, 0.53), (0.25, -1.63, 0.5), (0.21, -1.59, 0.1), (0.21, -1.59, -0.25), (0.25, -1.59, 0.1), (0.13, -1.63, 0.1), (0.13, -1.63, -0.25), (0.09, -1.63, 0.1), (0.13, -1.59, 0.1), (0.13, -1.59, -0.25), (0.09, -1.59, 0.1), (0.09, -1.59, 0.51), (0.25, 0.27, 0.54), (0.09, 0.27, 0.55), (0.25, -1.63, 0.5), (0.09, -1.63, 0.51), (0.09, -1.59, 0.55), (0.25, -1.59, 0.54), (0.09, -1.62, 0.54), (0.25, -1.62, 0.53), (0.09, -1.63, 0.1), (0.25, -1.63, 0.1), (0.21, -1.63, -0.25), (0.21, -1.63, 0.1), (0.13, -1.63, 0.1), (0.13, -1.63, -0.25), (0.09, -1.63, 0.51), (0.09, -1.62, 0.54), (0.09, -1.59, 0.55), (0.09, -0.66, 0.55), (0.09, -0.66, 0.51), (0.09, -0.195, 0.55), (0.09, -1.125, 0.55), (0.09, -1.125, 0.51), (0.09, -0.195, 0.51), (0.09, 0.27, 0.55), (0.09, 0.27, 0.51), (0.09, 0.3, 0.54), (0.01, 0.645, 1.02), (0.02, -0.675, 0.94), (0.02, -1.965, 0.94), (0.02, -0.675, 1.01), (0.02, -1.965, 1.01), (0.01, -0.675, 0.93), (0.01, -1.965, 0.93), (0.01, -0.675, 1.02), (0.01, -1.965, 1.02), (-0.01, 0.675, 1.02), (-0.01, 1.965, 1.02), (-0.01, 0.675, 0.93), (-0.01, 1.965, 0.93), (-0.02, 0.675, 1.01), (-0.02, 1.965, 1.01), (-0.02, 0.675, 0.94), (-0.02, 1.965, 0.94), (0.02, 1.965, 0.94), (0.02, 0.675, 0.94), (0.02, 1.965, 1.01), (0.02, 0.675, 1.01), (0.01, 1.965, 0.93), (0.01, 0.675, 0.93), (0.01, 1.965, 1.02), (0.01, 0.675, 1.02), (0.01, -0.645, 1.02), (0.01, -0.645, 0.93), (0.01, 0.645, 0.93), (0.02, -0.645, 1.01), (0.02, 0.645, 1.01), (0.02, -0.645, 0.94), (0.02, 0.645, 0.94), (-0.02, 0.645, 0.94), (-0.02, -0.645, 0.94), (-0.02, 0.645, 1.01), (-0.02, -0.645, 1.01), (-0.01, 0.645, 0.93), (-0.01, -0.645, 0.93), (-0.01, 0.645, 1.02), (-0.01, -0.645, 1.02), (-0.009999, -1.965, 1.02), (-0.01, -0.675, 1.02), (-0.009999, -1.965, 0.93), (-0.01, -0.675, 0.93), (-0.02, -1.965, 1.01), (-0.02, -0.675, 1.01), (-0.02, -1.965, 0.94), (-0.02, -0.675, 0.94), (0.01, 1.965, 0.28), (-0.02, 0.675, 0.15), (-0.02, 0.675, 0.27), (-0.01, 0.675, 0.28), (-0.01, 1.965, 0.28), (-0.02, 1.965, 0.27), (-0.02, 1.965, 0.15), (0.02, 1.965, 0.15), (0.02, 1.965, 0.27), (0.01, 0.675, 0.28), (0.02, 0.675, 0.27), (0.02, 0.675, 0.15), (0.02, -0.645, 0.15), (0.02, -0.645, 0.27), (0.01, -0.645, 0.28), (0.01, 0.645, 0.28), (0.02, 0.645, 0.27), (0.02, 0.645, 0.15), (-0.02, 0.645, 0.15), (-0.02, 0.645, 0.27), (-0.01, 0.645, 0.28), (-0.01, -0.645, 0.28), (-0.02, -0.645, 0.27), (-0.02, -0.645, 0.15), (-0.02, -1.965, 0.15), (-0.02, -1.965, 0.27), (-0.009999, -1.965, 0.28), (-0.01, -0.675, 0.28), (-0.02, -0.675, 0.27), (-0.02, -0.675, 0.15), (0.02, -0.675, 0.15), (0.02, -0.675, 0.27), (0.01, -0.675, 0.28), (0.01, -1.965, 0.28), (0.02, -1.965, 0.27), (0.02, -1.965, 0.15)], [], [(5, 2, 1, 6), (7, 0, 3, 4), (9, 14, 15, 8), (10, 16, 14, 9), (11, 17, 16, 10), (13, 18, 19, 12), (8, 15, 18, 13), (35, 17, 11, 33), (29, 34, 20, 23), (32, 25, 22, 27), (27, 22, 21, 28), (29, 23, 24, 30), (30, 24, 26, 31), (31, 26, 25, 32), (35, 33, 28, 21), (12, 19, 20, 34), (38, 37, 36, 39), (40, 41, 42, 43), (47, 44, 45, 46), (48, 49, 50, 51), (55, 52, 53, 54), (56, 59, 58, 57), (63, 62, 61, 60), (64, 67, 66, 65), (71, 70, 69, 68), (74, 73, 72, 75), (77, 76, 79, 78), (82, 83, 80, 81), (85, 86, 87, 84), (89, 90, 91, 88), (94, 93, 92, 95), (98, 97, 96, 99), (101, 100, 103, 102), (104, 105, 106, 107), (111, 108, 109, 110), (112, 113, 114, 115), (119, 116, 117, 118), (120, 123, 122, 121), (127, 126, 125, 124), (128, 131, 130, 129), (135, 134, 133, 132), (136, 137, 138, 139), (143, 140, 141, 142), (144, 145, 146, 147), (151, 148, 149, 150), (156, 153, 154, 155), (157, 152, 153, 156), (158, 159, 162, 163), (159, 160, 161, 162), (168, 167, 377, 164), (169, 170, 166, 165), (170, 169, 167, 168), (171, 173, 174, 172), (172, 176, 175, 171), (173, 376, 177, 174), (180, 181, 178, 179), (183, 184, 185, 182), (188, 186, 190, 191), (187, 189, 192, 193), (200, 198, 195, 194), (199, 201, 197, 196), (202, 204, 205, 203), (202, 203, 207, 206), (203, 205, 208, 207), (205, 204, 209, 208), (204, 202, 206, 209), (211, 212, 214, 215), (211, 215, 217, 216), (216, 217, 227, 218), (218, 227, 225, 224), (220, 221, 226, 219), (223, 222, 221, 220), (224, 225, 222, 223), (230, 231, 232, 229), (231, 234, 233, 232), (234, 210, 213, 233), (235, 230, 229, 228), (237, 235, 228, 236), (212, 237, 236, 214), (238, 239, 241, 240), (240, 241, 242, 243), (239, 238, 245, 244), (242, 244, 245, 243), (249, 247, 246, 248), (252, 253, 246, 247), (251, 250, 249, 248), (253, 252, 250, 251), (254, 256, 257, 255), (261, 259, 258, 260), (264, 263, 268, 262), (268, 267, 266, 262), (277, 262, 266, 265), (269, 273, 272, 276), (270, 276, 272, 271), (274, 276, 270, 275), (269, 274, 264, 277), (279, 278, 291, 283), (279, 283, 281, 282), (281, 283, 293, 280), (286, 287, 288, 284), (289, 285, 286, 284), (289, 284, 292, 290), (293, 291, 292, 288), (296, 295, 306, 297), (299, 298, 296, 297), (299, 297, 305, 294), (303, 302, 300, 304), (300, 316, 305, 306), (307, 310, 309, 308), (314, 313, 312, 311), (302, 303, 301), (302, 301, 315, 316), (317, 318, 319, 315), (322, 324, 320, 321), (325, 323, 324, 326), (328, 327, 343), (329, 328, 343), (330, 329, 343), (331, 330, 343), (332, 331, 343), (333, 332, 343), (334, 333, 343), (335, 334, 343), (336, 335, 343), (337, 336, 343), (338, 337, 343), (339, 338, 343), (340, 339, 343), (341, 340, 343), (342, 341, 343), (327, 342, 343), (344, 345, 346, 347), (351, 348, 349, 350), (352, 355, 354, 353), (359, 358, 357, 356), (360, 361, 362, 363), (367, 364, 365, 366), (368, 371, 370, 369), (375, 374, 373, 372), (177, 376, 164, 377), (380, 378, 381, 379), (384, 385, 382, 383), (387, 388, 389, 386), (392, 393, 395, 394), (397, 396, 393, 392), (390, 391, 396, 397), (402, 398, 476, 401), (404, 403, 399, 400), (409, 414, 413, 408), (410, 408, 413, 405), (412, 407, 406, 411), (417, 427, 428, 416), (420, 417, 416, 419), (418, 420, 419, 415), (414, 418, 415, 413), (421, 452, 453, 423), (425, 421, 423, 426), (422, 425, 426, 424), (457, 422, 424, 456), (430, 431, 432, 429), (434, 435, 433, 436), (437, 438, 443, 442), (439, 444, 428, 441), (440, 441, 428, 427), (445, 448, 449, 446), (447, 466, 451, 450), (461, 454, 455, 460), (454, 459, 458, 455), (459, 457, 456, 458), (464, 465, 462, 463), (467, 468, 451, 466), (475, 476, 474, 471), (471, 474, 470, 469), (469, 470, 473, 472), (472, 473, 451, 468), (477, 401, 476, 475), (154, 161, 160, 155), (488, 487, 502, 501), (516, 517, 503, 478), (519, 518, 486, 485), (479, 481, 482, 480), (480, 484, 483, 479), (481, 485, 486, 482), (492, 491, 487, 488), (493, 494, 490, 489), (494, 493, 491, 492), (495, 497, 498, 496), (496, 500, 499, 495), (497, 501, 502, 498), (507, 478, 503, 506), (508, 504, 505, 509), (509, 507, 506, 508), (510, 511, 513, 512), (511, 510, 514, 515), (512, 513, 517, 516), (523, 522, 518, 519), (524, 525, 521, 520), (525, 524, 522, 523), (535, 526, 530, 529), (540, 541, 546, 547), (559, 558, 553, 552), (531, 528, 529, 530), (532, 527, 528, 531), (533, 534, 536, 537), (534, 526, 535, 536), (542, 541, 540, 539), (543, 542, 539, 538), (544, 549, 548, 545), (545, 548, 547, 546), (554, 551, 552, 553), (555, 550, 551, 554), (556, 557, 560, 561), (557, 558, 559, 560)])
me_cube.polygons.foreach_set('use_smooth', [1, 1, 1, 1, 1, 1, 1, 1, 1, 1, 1, 1, 1, 1, 1, 1, 1, 1, 1, 1, 1, 1, 1, 1, 1, 1, 1, 1, 1, 1, 1, 1, 1, 1, 1, 1, 1, 1, 1, 1, 1, 1, 1, 1, 1, 1, 1, 1, 1, 1, 1, 1, 1, 1, 1, 1, 1, 1, 1, 1, 1, 1, 1, 1, 1, 1, 1, 1, 1, 1, 1, 1, 1, 1, 1, 1, 1, 1, 1, 1, 1, 1, 1, 1, 1, 1, 1, 1, 1, 1, 1, 1, 1, 1, 1, 1, 1, 1, 1, 1, 1, 1, 1, 1, 1, 1, 1, 1, 1, 1, 1, 1, 1, 1, 1, 0, 0, 0, 0, 0, 0, 0, 0, 0, 0, 0, 0, 0, 0, 0, 0, 1, 1, 1, 1, 1, 1, 1, 1, 0, 1, 1, 1, 1, 1, 1, 1, 1, 1, 1, 1, 1, 1, 1, 1, 1, 1, 1, 1, 1, 1, 1, 1, 1, 1, 1, 1, 1, 1, 1, 1, 1, 1, 1, 1, 1, 1, 1, 1, 1, 1, 1, 1, 1, 1, 1, 1, 1, 1, 1, 1, 1, 1, 1, 1, 1, 1, 1, 1, 1, 1, 1, 1, 1, 1, 1, 1, 1, 1, 1, 1, 1, 1])
_uv = me_cube.uv_layers.new(name='UVTex')
_uv.uv.foreach_set('vector', [0.3594, 0.3477, 0.3594, 0.4102, 0.332, 0.4102, 0.332, 0.3477, 0.332, 0.4102, 0.332, 0.3477, 0.3594, 0.3477, 0.3594, 0.4102, 0.3437, 0.3477, 0.3437, 0.9961, 0.3464, 0.9961, 0.3464, 0.3477, 0.3411, 0.3477, 0.3411, 0.9961, 0.3437, 0.9961, 0.3437, 0.3477, 0.3385, 0.3477, 0.3385, 0.9961, 0.3411, 0.9961, 0.3411, 0.3477, 0.349, 0.3477, 0.349, 0.9961, 0.3516, 0.9961, 0.3516, 0.3477, 0.3464, 0.3477, 0.3464, 0.9961, 0.349, 0.9961, 0.349, 0.3477, 0.3359, 0.9961, 0.3385, 0.9961, 0.3385, 0.3477, 0.3359, 0.3477, 0.3385, 0.3477, 0.3359, 0.3477, 0.3359, 0.9961, 0.3385, 0.9961, 0.3464, 0.3477, 0.3464, 0.9961, 0.349, 0.9961, 0.349, 0.3477, 0.349, 0.3477, 0.349, 0.9961, 0.3516, 0.9961, 0.3516, 0.3477, 0.3385, 0.3477, 0.3385, 0.9961, 0.3411, 0.9961, 0.3411, 0.3477, 0.3411, 0.3477, 0.3411, 0.9961, 0.3437, 0.9961, 0.3437, 0.3477, 0.3437, 0.3477, 0.3437, 0.9961, 0.3464, 0.9961, 0.3464, 0.3477, 0.7285, 0.0, 0.7285, 1.0, 0.3906, 1.0, 0.3906, 6.113e-08, 0.3906, 1.0, 0.3906, 6.113e-08, 0.7285, 0.0, 0.7285, 1.0, 0.3438, 0.9961, 0.3437, 0.3477, 0.3594, 0.3477, 0.3594, 0.9961, 0.3516, 0.3477, 0.3516, 0.9961, 0.3359, 0.9961, 0.3359, 0.3477, 0.3516, 0.3477, 0.3359, 0.3477, 0.3359, 0.9961, 0.3516, 0.9961, 0.3516, 0.3477, 0.3516, 0.9961, 0.3359, 0.9961, 0.3359, 0.3477, 0.3516, 0.3477, 0.3359, 0.3477, 0.3359, 0.9961, 0.3516, 0.9961, 0.3516, 0.3477, 0.3359, 0.3477, 0.3359, 0.9961, 0.3516, 0.9961, 0.3516, 0.3477, 0.3516, 0.9961, 0.3359, 0.9961, 0.3359, 0.3477, 0.3516, 0.3477, 0.3359, 0.3477, 0.3359, 0.9961, 0.3516, 0.9961, 0.3516, 0.3477, 0.3516, 0.9961, 0.3359, 0.9961, 0.3359, 0.3477, 0.3438, 0.9961, 0.3437, 0.3477, 0.3594, 0.3477, 0.3594, 0.9961, 0.3438, 0.9961, 0.3594, 0.9961, 0.3594, 0.3477, 0.3437, 0.3477, 0.3438, 0.9961, 0.3594, 0.9961, 0.3594, 0.3477, 0.3437, 0.3477, 0.3438, 0.9961, 0.3437, 0.3477, 0.3594, 0.3477, 0.3594, 0.9961, 0.3438, 0.9961, 0.3437, 0.3477, 0.3594, 0.3477, 0.3594, 0.9961, 0.3438, 0.9961, 0.3437, 0.3477, 0.3594, 0.3477, 0.3594, 0.9961, 0.3438, 0.9961, 0.3437, 0.3477, 0.3594, 0.3477, 0.3594, 0.9961, 0.3438, 0.9961, 0.3594, 0.9961, 0.3594, 0.3477, 0.3437, 0.3477, 0.3516, 0.3477, 0.3516, 0.9961, 0.3359, 0.9961, 0.3359, 0.3477, 0.3516, 0.3477, 0.3359, 0.3477, 0.3359, 0.9961, 0.3516, 0.9961, 0.3516, 0.3477, 0.3516, 0.9961, 0.3359, 0.9961, 0.3359, 0.3477, 0.3516, 0.3477, 0.3359, 0.3477, 0.3359, 0.9961, 0.3516, 0.9961, 0.3516, 0.3477, 0.3359, 0.3477, 0.3359, 0.9961, 0.3516, 0.9961, 0.3516, 0.3477, 0.3516, 0.9961, 0.3359, 0.9961, 0.3359, 0.3477, 0.3516, 0.3477, 0.3359, 0.3477, 0.3359, 0.9961, 0.3516, 0.9961, 0.3516, 0.3477, 0.3516, 0.9961, 0.3359, 0.9961, 0.3359, 0.3477, 0.3516, 0.3477, 0.3516, 0.9961, 0.3359, 0.9961, 0.3359, 0.3477, 0.3516, 0.3477, 0.3359, 0.3477, 0.3359, 0.9961, 0.3516, 0.9961, 0.3516, 0.3477, 0.3516, 0.9961, 0.3359, 0.9961, 0.3359, 0.3477, 0.3516, 0.3477, 0.3359, 0.3477, 0.3359, 0.9961, 0.3516, 0.9961, 0.332, 0.9961, 0.332, 0.3477, 0.3281, 0.3477, 0.3281, 0.9961, 0.3594, 0.9961, 0.3594, 0.3477, 0.332, 0.3477, 0.332, 0.9961, 0.3594, 0.9961, 0.332, 0.9961, 0.332, 0.3477, 0.3594, 0.3477, 0.332, 0.9961, 0.3281, 0.9961, 0.3281, 0.3477, 0.332, 0.3477, 0.3672, 0.9961, 0.3672, 0.3477, 0.3633, 0.3477, 0.3633, 0.9961, 0.3828, 0.3477, 0.3828, 0.9961, 0.3867, 0.9961, 0.3867, 0.3477, 0.3828, 0.9961, 0.3828, 0.3477, 0.3672, 0.3477, 0.3672, 0.9961, 0.3828, 0.9961, 0.3672, 0.9961, 0.3672, 0.3477, 0.3828, 0.3477, 0.3828, 0.3477, 0.3867, 0.3477, 0.3867, 0.9961, 0.3828, 0.9961, 0.3672, 0.9961, 0.3633, 0.9961, 0.3633, 0.3477, 0.3672, 0.3477, 0.3438, 0.9961, 0.3594, 0.9961, 0.3594, 0.3477, 0.3437, 0.3477, 0.3438, 0.9961, 0.3437, 0.3477, 0.3594, 0.3477, 0.3594, 0.9961, 0.3594, 0.3477, 0.3594, 0.9961, 0.3437, 0.9961, 0.3437, 0.3477, 0.3594, 0.3477, 0.3594, 0.9961, 0.3437, 0.9961, 0.3437, 0.3477, 0.3594, 0.3477, 0.3594, 0.9961, 0.3437, 0.9961, 0.3437, 0.3477, 0.3594, 0.3477, 0.3594, 0.9961, 0.3437, 0.9961, 0.3437, 0.3477, 0.8652, 0.9961, 0.8652, 0.003906, 0.998, 0.003906, 0.998, 0.9961, 0.3437, 0.9961, 0.3437, 0.3477, 0.3594, 0.3477, 0.3594, 0.9961, 0.3437, 0.9961, 0.3437, 0.3477, 0.3594, 0.3477, 0.3594, 0.9961, 0.3437, 0.9961, 0.3437, 0.3477, 0.3594, 0.3477, 0.3594, 0.9961, 0.3437, 0.9961, 0.3437, 0.3477, 0.3594, 0.3477, 0.3594, 0.9961, 0.8633, 0.9961, 0.7949, 0.9961, 0.7949, 0.5039, 0.8633, 0.5039, 0.8284, 0.4961, 0.8284, 0.003906, 0.8307, 0.003906, 0.8307, 0.4961, 0.8307, 0.4961, 0.8307, 0.003906, 0.8371, 0.003906, 0.8371, 0.4961, 0.8371, 0.4961, 0.8371, 0.003906, 0.8458, 0.003906, 0.8458, 0.4961, 0.8609, 0.4961, 0.8609, 0.003906, 0.8633, 0.003906, 0.8633, 0.4961, 0.8546, 0.4961, 0.8546, 0.003906, 0.8609, 0.003906, 0.8609, 0.4961, 0.8458, 0.4961, 0.8458, 0.003906, 0.8546, 0.003906, 0.8546, 0.4961, 0.8458, 0.003906, 0.8546, 0.003906, 0.8546, 0.4961, 0.8458, 0.4961, 0.8546, 0.003906, 0.8609, 0.003906, 0.8609, 0.4961, 0.8546, 0.4961, 0.8609, 0.003906, 0.8633, 0.003906, 0.8633, 0.4961, 0.8609, 0.4961, 0.8371, 0.003906, 0.8458, 0.003906, 0.8458, 0.4961, 0.8371, 0.4961, 0.8307, 0.003906, 0.8371, 0.003906, 0.8371, 0.4961, 0.8307, 0.4961, 0.8284, 0.003906, 0.8307, 0.003906, 0.8307, 0.4961, 0.8284, 0.4961, 0.3437, 0.4102, 0.3437, 0.3477, 0.3594, 0.3477, 0.3594, 0.4102, 0.3437, 0.4102, 0.3437, 0.3477, 0.3594, 0.3477, 0.3594, 0.4102, 0.3437, 0.3477, 0.3437, 0.4102, 0.3594, 0.4102, 0.3594, 0.3477, 0.3594, 0.3477, 0.3437, 0.3477, 0.3437, 0.4102, 0.3594, 0.4102, 0.3594, 0.3477, 0.3437, 0.3477, 0.3437, 0.4102, 0.3594, 0.4102, 0.3437, 0.3477, 0.3437, 0.4102, 0.3594, 0.4102, 0.3594, 0.3477, 0.3437, 0.4102, 0.3437, 0.3477, 0.3594, 0.3477, 0.3594, 0.4102, 0.3437, 0.4102, 0.3437, 0.3477, 0.3594, 0.3477, 0.3594, 0.4102, 0.3594, 0.3477, 0.3594, 0.9961, 0.3437, 0.9961, 0.3437, 0.3477, 0.3594, 0.3477, 0.3594, 0.9961, 0.3437, 0.9961, 0.3437, 0.3477, 0.3594, 0.3477, 0.3583, 0.3555, 0.3555, 0.3612, 0.3516, 0.3477, 0.3555, 0.3612, 0.3516, 0.3633, 0.3477, 0.3612, 0.3516, 0.3477, 0.3437, 0.3477, 0.3516, 0.3477, 0.3477, 0.3612, 0.3448, 0.3555, 0.3594, 0.9961, 0.3583, 0.9883, 0.3555, 0.9826, 0.3516, 0.9961, 0.3477, 0.9826, 0.3516, 0.9961, 0.3555, 0.9826, 0.3516, 0.9805, 0.3437, 0.9961, 0.3516, 0.9961, 0.3477, 0.9826, 0.3448, 0.9883, 0.3437, 0.9961, 0.3594, 0.9961, 0.3594, 0.3477, 0.3437, 0.3477, 0.8461, 0.4387, 0.8427, 0.4312, 0.8414, 0.421, 0.8508, 0.421, 0.8461, 0.4387, 0.8508, 0.421, 0.8555, 0.4387, 0.8508, 0.4414, 0.8555, 0.4387, 0.8508, 0.421, 0.8602, 0.421, 0.8589, 0.4312, 0.8555, 0.06914, 0.8589, 0.0766, 0.8602, 0.08679, 0.8508, 0.08679, 0.8461, 0.06914, 0.8508, 0.06641, 0.8555, 0.06914, 0.8508, 0.08679, 0.8461, 0.06914, 0.8508, 0.08679, 0.8414, 0.08679, 0.8427, 0.0766, 0.8602, 0.421, 0.8414, 0.421, 0.8414, 0.08679, 0.8602, 0.08679, 0.8184, 0.007547, 0.8227, 0.01749, 0.8242, 0.03108, 0.8126, 0.03108, 0.8068, 0.007547, 0.8126, 0.003906, 0.8184, 0.007547, 0.8126, 0.03108, 0.8068, 0.007547, 0.8126, 0.03108, 0.801, 0.03108, 0.8025, 0.01749, 0.8184, 0.5003, 0.8126, 0.4767, 0.8242, 0.4767, 0.8227, 0.4903, 0.8242, 0.4767, 0.801, 0.4767, 0.801, 0.03108, 0.8242, 0.03108, 0.332, 0.3477, 0.3594, 0.3477, 0.3594, 0.9961, 0.332, 0.9961, 0.332, 0.9961, 0.332, 0.3477, 0.3594, 0.3477, 0.3594, 0.9961, 0.8126, 0.4767, 0.8184, 0.5003, 0.8126, 0.5039, 0.8126, 0.4767, 0.8126, 0.5039, 0.801, 0.5039, 0.801, 0.4767, 0.7836, 0.5039, 0.7836, 0.3906, 0.801, 0.3906, 0.801, 0.5039, 0.7836, 0.5039, 0.801, 0.5039, 0.801, 0.3906, 0.7836, 0.3906, 0.8126, 0.4767, 0.801, 0.4767, 0.801, 0.5039, 0.8126, 0.5039, 0.7925, 0.09032, 0.7858, 0.1106, 0.7637, 0.06641, 0.7949, 0.06641, 0.7925, 0.09032, 0.7637, 0.06641, 0.7925, 0.04249, 0.7949, 0.06641, 0.7637, 0.06641, 0.7858, 0.02221, 0.7925, 0.04249, 0.7637, 0.06641, 0.7756, 0.008664, 0.7858, 0.02221, 0.7637, 0.06641, 0.7637, 0.003906, 0.7756, 0.008664, 0.7637, 0.06641, 0.7517, 0.008664, 0.7637, 0.003906, 0.7637, 0.06641, 0.7416, 0.02221, 0.7517, 0.008664, 0.7637, 0.06641, 0.7348, 0.04249, 0.7416, 0.02221, 0.7637, 0.06641, 0.7324, 0.06641, 0.7348, 0.04249, 0.7637, 0.06641, 0.7348, 0.09032, 0.7324, 0.06641, 0.7637, 0.06641, 0.7416, 0.1106, 0.7348, 0.09032, 0.7637, 0.06641, 0.7517, 0.1241, 0.7416, 0.1106, 0.7637, 0.06641, 0.7637, 0.1289, 0.7517, 0.1241, 0.7637, 0.06641, 0.7756, 0.1241, 0.7637, 0.1289, 0.7637, 0.06641, 0.7858, 0.1106, 0.7756, 0.1241, 0.7637, 0.06641, 0.3281, 0.003906, 0.3867, 0.003906, 0.3867, 0.3398, 0.3281, 0.3398, 0.3281, 0.003906, 0.3281, 0.3398, 0.3867, 0.3398, 0.3867, 0.003906, 0.3281, 0.003906, 0.3281, 0.3398, 0.3867, 0.3398, 0.3867, 0.003906, 0.3281, 0.003906, 0.3867, 0.003906, 0.3867, 0.3398, 0.3281, 0.3398, 0.3281, 0.003906, 0.3867, 0.003906, 0.3867, 0.3398, 0.3281, 0.3398, 0.3281, 0.003906, 0.3281, 0.3398, 0.3867, 0.3398, 0.3867, 0.003906, 0.3281, 0.003906, 0.3281, 0.3398, 0.3867, 0.3398, 0.3867, 0.003906, 0.3281, 0.003906, 0.3867, 0.003906, 0.3867, 0.3398, 0.3281, 0.3398, 0.3672, 0.3477, 0.3672, 0.9961, 0.3633, 0.9961, 0.3633, 0.3477, 0.7812, 0.5653, 0.7812, 0.7017, 0.7344, 0.7051, 0.7344, 0.5653, 0.7695, 0.6903, 0.7461, 0.6903, 0.7461, 0.5312, 0.7695, 0.5312, 0.7461, 0.6903, 0.7695, 0.6903, 0.7695, 0.5312, 0.7461, 0.5312, 0.7812, 0.7119, 0.7344, 0.7153, 0.7344, 0.7188, 0.7812, 0.7153, 0.7812, 0.7017, 0.7344, 0.7051, 0.7344, 0.7153, 0.7812, 0.7119, 0.7812, 0.5653, 0.7344, 0.5653, 0.7344, 0.7051, 0.7812, 0.7017, 0.7578, 0.5653, 0.7344, 0.5653, 0.7344, 0.7051, 0.7578, 0.7051, 0.7578, 0.6903, 0.7578, 0.5312, 0.7344, 0.5312, 0.7344, 0.6903, 0.7637, 0.7119, 0.7812, 0.7153, 0.7812, 0.7017, 0.7578, 0.7017, 0.7578, 0.5653, 0.7578, 0.7017, 0.7812, 0.7017, 0.7813, 0.5653, 0.7578, 0.6903, 0.7813, 0.6903, 0.7812, 0.5312, 0.7578, 0.5312, 0.7383, 0.7188, 0.7383, 0.5313, 0.7617, 0.5313, 0.7617, 0.7188, 0.7383, 0.7188, 0.7383, 0.5313, 0.7617, 0.5313, 0.7617, 0.7188, 0.7383, 0.7188, 0.7383, 0.5313, 0.7617, 0.5313, 0.7617, 0.7188, 0.7383, 0.7188, 0.7383, 0.5313, 0.7617, 0.5313, 0.7617, 0.7188, 0.793, 0.7188, 0.793, 0.9688, 0.7305, 0.9688, 0.7305, 0.7188, 0.793, 0.7344, 0.793, 0.9844, 0.7305, 0.9844, 0.7305, 0.7344, 0.793, 0.9844, 0.793, 0.7344, 0.7305, 0.7344, 0.7305, 0.9844, 0.793, 0.9687, 0.793, 0.7188, 0.7305, 0.7188, 0.7305, 0.9688, 0.7695, 0.6903, 0.7695, 0.5312, 0.7461, 0.5312, 0.7461, 0.6903, 0.7812, 0.5653, 0.7344, 0.5653, 0.7344, 0.7051, 0.7812, 0.7017, 0.7578, 0.6903, 0.7578, 0.5312, 0.7812, 0.5312, 0.7813, 0.6903, 0.7578, 0.5653, 0.7813, 0.5653, 0.7812, 0.7017, 0.7578, 0.7017, 0.7637, 0.7119, 0.7578, 0.7017, 0.7812, 0.7017, 0.7812, 0.7153, 0.7578, 0.6903, 0.7344, 0.6903, 0.7344, 0.5312, 0.7578, 0.5312, 0.7578, 0.5653, 0.7578, 0.7051, 0.7344, 0.7051, 0.7344, 0.5653, 0.7812, 0.5653, 0.7812, 0.7017, 0.7344, 0.7051, 0.7344, 0.5653, 0.7812, 0.7017, 0.7812, 0.7119, 0.7344, 0.7153, 0.7344, 0.7051, 0.7812, 0.7119, 0.7812, 0.7153, 0.7344, 0.7188, 0.7344, 0.7153, 0.7461, 0.6903, 0.7461, 0.5312, 0.7695, 0.5312, 0.7695, 0.6903, 0.7637, 0.7119, 0.7812, 0.7153, 0.7812, 0.7017, 0.7578, 0.7017, 0.7383, 0.7188, 0.7617, 0.7188, 0.7617, 0.5313, 0.7383, 0.5313, 0.7383, 0.7188, 0.7617, 0.7188, 0.7617, 0.5313, 0.7383, 0.5313, 0.7383, 0.7188, 0.7617, 0.7188, 0.7617, 0.5313, 0.7383, 0.5313, 0.7383, 0.7188, 0.7617, 0.7188, 0.7617, 0.5313, 0.7383, 0.5313, 0.7637, 0.7119, 0.7578, 0.7017, 0.7812, 0.7017, 0.7812, 0.7153, 0.3281, 0.3477, 0.332, 0.3477, 0.332, 0.9961, 0.3281, 0.9961, 0.3633, 0.9961, 0.3633, 0.3477, 0.3672, 0.3477, 0.3672, 0.9961, 0.3633, 0.9961, 0.3633, 0.3477, 0.3672, 0.3477, 0.3672, 0.9961, 0.3633, 0.9961, 0.3633, 0.3477, 0.3672, 0.3477, 0.3672, 0.9961, 0.3828, 0.9961, 0.3672, 0.9961, 0.3672, 0.3477, 0.3828, 0.3477, 0.3828, 0.3477, 0.3867, 0.3477, 0.3867, 0.9961, 0.3828, 0.9961, 0.3672, 0.9961, 0.3633, 0.9961, 0.3633, 0.3477, 0.3672, 0.3477, 0.3672, 0.9961, 0.3672, 0.3477, 0.3633, 0.3477, 0.3633, 0.9961, 0.3828, 0.3477, 0.3828, 0.9961, 0.3867, 0.9961, 0.3867, 0.3477, 0.3828, 0.9961, 0.3828, 0.3477, 0.3672, 0.3477, 0.3672, 0.9961, 0.3828, 0.9961, 0.3672, 0.9961, 0.3672, 0.3477, 0.3828, 0.3477, 0.3828, 0.3477, 0.3867, 0.3477, 0.3867, 0.9961, 0.3828, 0.9961, 0.3672, 0.9961, 0.3633, 0.9961, 0.3633, 0.3477, 0.3672, 0.3477, 0.3672, 0.9961, 0.3633, 0.9961, 0.3633, 0.3477, 0.3672, 0.3477, 0.3828, 0.3477, 0.3867, 0.3477, 0.3867, 0.9961, 0.3828, 0.9961, 0.3828, 0.9961, 0.3672, 0.9961, 0.3672, 0.3477, 0.3828, 0.3477, 0.3828, 0.9961, 0.3828, 0.3477, 0.3672, 0.3477, 0.3672, 0.9961, 0.3828, 0.3477, 0.3828, 0.9961, 0.3867, 0.9961, 0.3867, 0.3477, 0.3672, 0.9961, 0.3672, 0.3477, 0.3633, 0.3477, 0.3633, 0.9961, 0.3672, 0.9961, 0.3672, 0.3477, 0.3633, 0.3477, 0.3633, 0.9961, 0.3828, 0.3477, 0.3828, 0.9961, 0.3867, 0.9961, 0.3867, 0.3477, 0.3828, 0.9961, 0.3828, 0.3477, 0.3672, 0.3477, 0.3672, 0.9961, 0.332, 0.3477, 0.332, 0.9961, 0.3281, 0.9961, 0.3281, 0.3477, 0.332, 0.3477, 0.332, 0.9961, 0.3281, 0.9961, 0.3281, 0.3477, 0.332, 0.3477, 0.332, 0.9961, 0.3281, 0.9961, 0.3281, 0.3477, 0.332, 0.9961, 0.332, 0.3477, 0.3281, 0.3477, 0.3281, 0.9961, 0.3594, 0.9961, 0.3594, 0.3477, 0.332, 0.3477, 0.332, 0.9961, 0.3594, 0.9961, 0.332, 0.9961, 0.332, 0.3477, 0.3594, 0.3477, 0.332, 0.9961, 0.3281, 0.9961, 0.3281, 0.3477, 0.332, 0.3477, 0.332, 0.9961, 0.3281, 0.9961, 0.3281, 0.3477, 0.332, 0.3477, 0.3594, 0.9961, 0.332, 0.9961, 0.332, 0.3477, 0.3594, 0.3477, 0.3594, 0.9961, 0.3594, 0.3477, 0.332, 0.3477, 0.332, 0.9961, 0.332, 0.9961, 0.332, 0.3477, 0.3281, 0.3477, 0.3281, 0.9961, 0.332, 0.9961, 0.332, 0.3477, 0.3281, 0.3477, 0.3281, 0.9961, 0.3594, 0.9961, 0.3594, 0.3477, 0.332, 0.3477, 0.332, 0.9961, 0.3594, 0.9961, 0.332, 0.9961, 0.332, 0.3477, 0.3594, 0.3477, 0.332, 0.9961, 0.3281, 0.9961, 0.3281, 0.3477, 0.332, 0.3477])
me_cube.use_remesh_preserve_volume = False
me_cube.use_remesh_preserve_attributes = False
me_cube.use_mirror_vertex_groups = False
me_cube.update()

# ---- objects
ob_cube_001 = bpy.data.objects.new('Cube.001', me_cube_001)
ob_cube = bpy.data.objects.new('Cube', me_cube)

# ---- transforms, parenting, visibility, modifiers, constraints
ob_cube_001.location = (0.0, 0.0, 0.0)
ob_cube_001.lock_rotations_4d = False
ob_cube_001.empty_display_type = 'ARROWS'
ob_cube_001.color = (0.0, 0.0, 0.0, 1.0)
ob_cube_001.lineart.crease_threshold = 0.0
ob_cube.location = (0.0, 0.0, 0.0)
ob_cube.lock_rotations_4d = False
ob_cube.empty_display_type = 'ARROWS'
ob_cube.color = (0.0, 0.0, 0.0, 1.0)
ob_cube.lineart.crease_threshold = 0.0

# ---- collection membership
col_collection_1.objects.link(ob_cube_001)
col_collection_1.objects.link(ob_cube)

# ---- scene / render settings (as saved in the file)
scene.camera = ob_cube
scene.frame_start = 1; scene.frame_end = 250; scene.frame_set(2)
scene.render.engine = 'BLENDER_EEVEE_NEXT'
scene.render.image_settings.file_format = 'JPEG'
scene.render.image_settings.color_mode = 'RGB'
scene.render.image_settings.compression = 90
scene.render.resolution_x = 800
scene.render.resolution_y = 600
scene.render.pixel_aspect_x = 100.0
scene.render.pixel_aspect_y = 100.0
scene.render.fps = 25
scene.render.dither_intensity = 0.0
scene.render.use_compositing = False
scene.render.use_sequencer = False
scene.render.bake_margin = 2
scene.render.bake_bias = 0.0
scene.render.use_stamp_time = False
scene.render.use_stamp_date = False
scene.render.use_stamp_frame = False
scene.render.use_stamp_camera = False
scene.render.use_stamp_scene = False
scene.render.use_stamp_filename = False
scene.render.use_stamp_render_time = False
scene.render.stamp_font_size = 0
scene.cycles.use_denoising = False
scene.cycles.samples = 10
scene.cycles.sampling_pattern = 'TABULATED_SOBOL'
scene.cycles.light_sampling_threshold = 0.0
scene.cycles.use_adaptive_sampling = False
scene.cycles.use_light_tree = False
scene.cycles.blur_glossy = 0.0
scene.cycles.volume_bounces = 1
scene.cycles.pixel_filter_type = 'GAUSSIAN'
scene.cycles.sample_clamp_indirect = 0.0
scene.view_settings.view_transform = 'Raw'
bpy.context.view_layer.update()

# ---- added for rendering (the .blend has no active camera): camera
cam_auto = bpy.data.cameras.new('AutoCamera')
cam_auto.lens = 50.0
cam_auto.sensor_width = 36.0
cam_auto.clip_end = 1000.0
ob_auto_camera = bpy.data.objects.new('AutoCamera', cam_auto)
scene.collection.objects.link(ob_auto_camera)
ob_auto_camera.location = (5.75854, -8.41475, 6.75483)
ob_auto_camera.rotation_euler = (1.09748, -7.21219e-08, 0.694738)
scene.camera = ob_auto_camera
bpy.context.view_layer.update()
